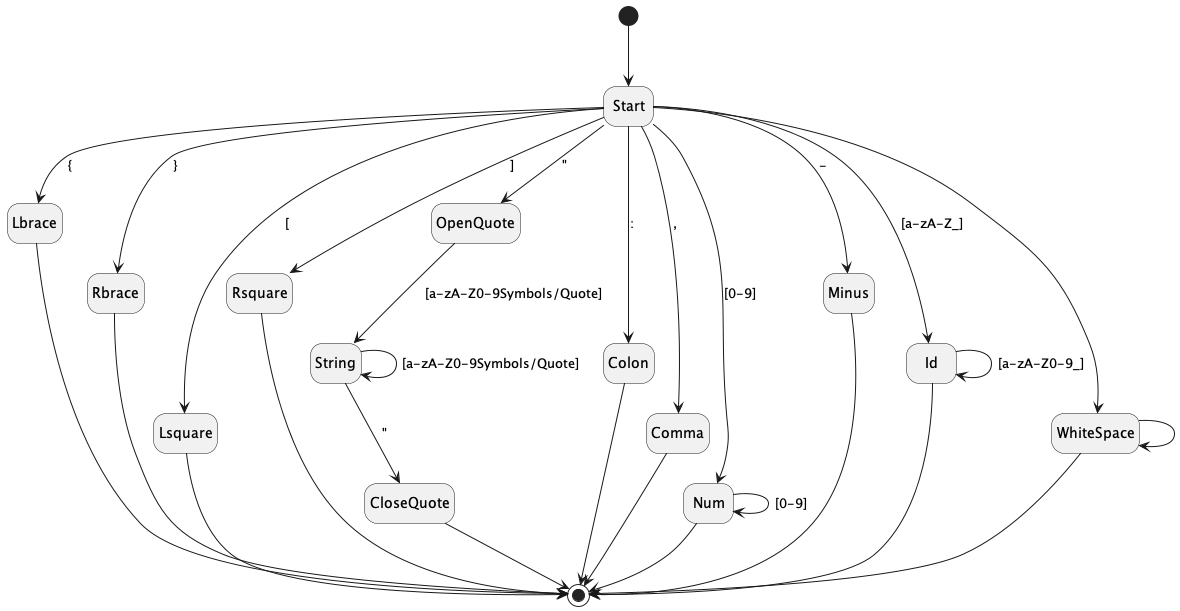

The diagram above was rendered by PlantUML. Its source (embedded in the PNG):
@startuml
hide empty description
[*] --> Start
Start --> Lbrace: {
Start --> Rbrace: }
Start --> Lsquare: [
Start --> Rsquare: ]
Start --> OpenQuote: "
Start --> Colon: :
Start --> Comma: ,
Start --> Num: [0-9]
Start --> Minus: -
Start --> Id: [a-zA-Z_]
Start --> WhiteSpace

OpenQuote --> String: [a-zA-Z0-9Symbols/Quote]
String --> String: [a-zA-Z0-9Symbols/Quote]
String --> CloseQuote: "
WhiteSpace --> WhiteSpace
Id --> Id: [a-zA-Z0-9_]
Num --> Num: [0-9]

CloseQuote --> [*]
Lbrace --> [*]
Rbrace --> [*]
Lsquare --> [*]
Rsquare --> [*]
Comma --> [*]
Colon --> [*]
Minus --> [*]
Num --> [*]    
Id --> [*]
WhiteSpace --> [*]
@enduml